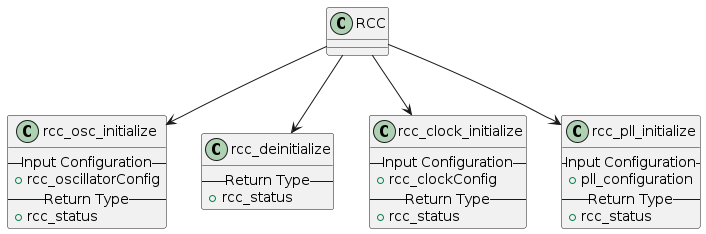

The diagram above was rendered by PlantUML. Its source (embedded in the PNG):
@startuml

class "RCC" as rccClass

class rcc_osc_initialize
{
    --Input Configuration--
    + rcc_oscillatorConfig
    --Return Type--
    + rcc_status
}

class rcc_deinitialize
{
    --Return Type--
    + rcc_status
}

class rcc_clock_initialize
{
    --Input Configuration--
    + rcc_clockConfig
    --Return Type--
    + rcc_status
}

class rcc_pll_initialize
{
    --Input Configuration--
    + pll_configuration
    --Return Type--
    + rcc_status
}

rccClass --> rcc_osc_initialize
rccClass --> rcc_deinitialize
rccClass --> rcc_clock_initialize
rccClass --> rcc_pll_initialize

@enduml